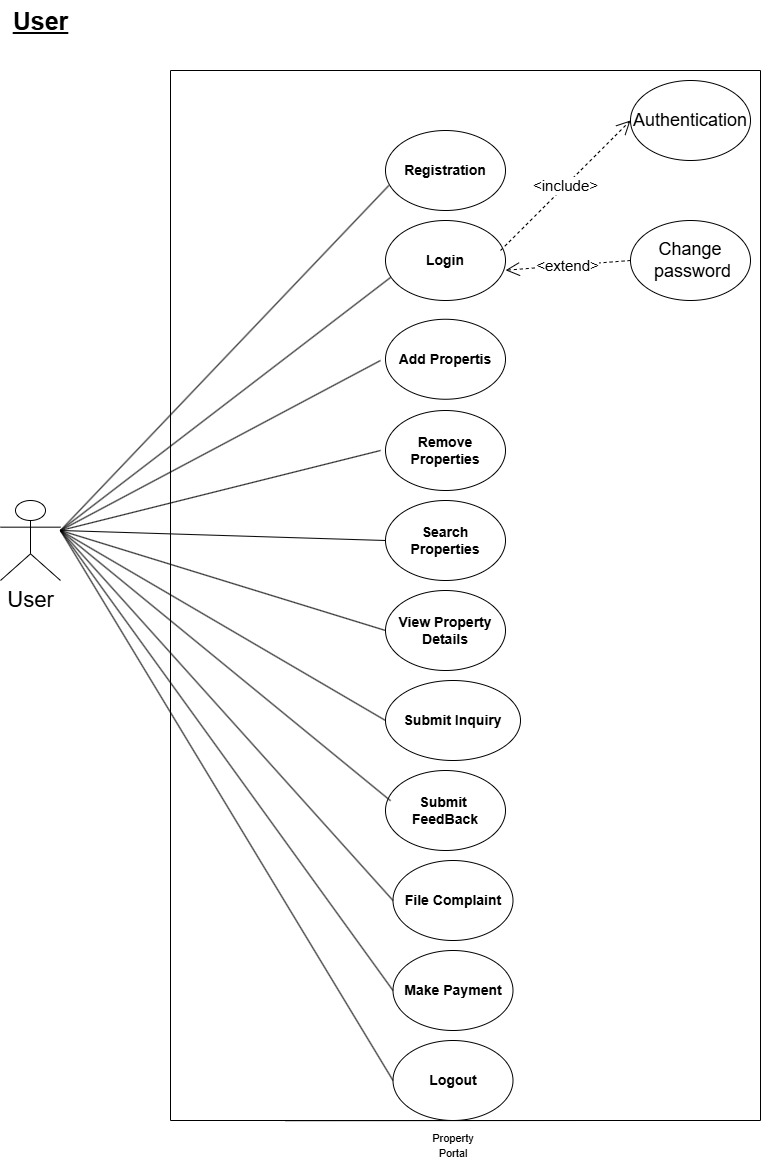

The diagram above was exported from draw.io. Its source (the exported page's mxGraphModel, read from the mxfile embedded in the PNG):
<mxGraphModel dx="1050" dy="1657" grid="1" gridSize="10" guides="1" tooltips="1" connect="1" arrows="1" fold="1" page="1" pageScale="1" pageWidth="850" pageHeight="1100" math="0" shadow="0">
  <root>
    <mxCell id="0" />
    <mxCell id="1" parent="0" />
    <mxCell id="fbQ43xG-_x7-qGQPtLvy-8" value="&lt;span style=&quot;font-size: 22px;&quot;&gt;User&lt;/span&gt;" style="shape=umlActor;verticalLabelPosition=bottom;verticalAlign=top;html=1;outlineConnect=0;" parent="1" vertex="1">
      <mxGeometry x="40" y="440" width="60" height="80" as="geometry" />
    </mxCell>
    <mxCell id="fbQ43xG-_x7-qGQPtLvy-21" value="&lt;font style=&quot;font-size: 14px;&quot;&gt;&lt;b&gt;Registration&lt;/b&gt;&lt;/font&gt;" style="ellipse;whiteSpace=wrap;html=1;" parent="1" vertex="1">
      <mxGeometry x="425" y="70" width="120" height="80" as="geometry" />
    </mxCell>
    <mxCell id="fbQ43xG-_x7-qGQPtLvy-22" value="&lt;b style=&quot;&quot;&gt;&lt;font style=&quot;font-size: 14px;&quot;&gt;Login&lt;/font&gt;&lt;/b&gt;" style="ellipse;whiteSpace=wrap;html=1;" parent="1" vertex="1">
      <mxGeometry x="425" y="160" width="120" height="80" as="geometry" />
    </mxCell>
    <mxCell id="fbQ43xG-_x7-qGQPtLvy-24" value="&lt;font style=&quot;font-size: 14px;&quot;&gt;&lt;b&gt;Add Propertis&lt;/b&gt;&lt;/font&gt;" style="ellipse;whiteSpace=wrap;html=1;" parent="1" vertex="1">
      <mxGeometry x="425" y="258.75" width="120" height="80" as="geometry" />
    </mxCell>
    <mxCell id="fbQ43xG-_x7-qGQPtLvy-25" value="&lt;font style=&quot;font-size: 14px;&quot;&gt;&lt;b style=&quot;&quot;&gt;Remove Properties&lt;/b&gt;&lt;/font&gt;" style="ellipse;whiteSpace=wrap;html=1;" parent="1" vertex="1">
      <mxGeometry x="425" y="350" width="120" height="80" as="geometry" />
    </mxCell>
    <mxCell id="fbQ43xG-_x7-qGQPtLvy-26" value="&lt;b style=&quot;&quot;&gt;&lt;font style=&quot;font-size: 14px;&quot;&gt;Search Properties&lt;/font&gt;&lt;/b&gt;" style="ellipse;whiteSpace=wrap;html=1;" parent="1" vertex="1">
      <mxGeometry x="425" y="440" width="120" height="80" as="geometry" />
    </mxCell>
    <mxCell id="fbQ43xG-_x7-qGQPtLvy-27" value="&lt;span style=&quot;font-size: 14px;&quot;&gt;&lt;b&gt;View Property&lt;/b&gt;&lt;/span&gt;&lt;div&gt;&lt;span style=&quot;font-size: 14px;&quot;&gt;&lt;b&gt;Details&lt;/b&gt;&lt;/span&gt;&lt;/div&gt;" style="ellipse;whiteSpace=wrap;html=1;" parent="1" vertex="1">
      <mxGeometry x="425" y="530" width="120" height="80" as="geometry" />
    </mxCell>
    <mxCell id="fbQ43xG-_x7-qGQPtLvy-28" value="&lt;b style=&quot;&quot;&gt;&lt;font style=&quot;font-size: 14px;&quot;&gt;Submit Inquiry&lt;/font&gt;&lt;/b&gt;" style="ellipse;whiteSpace=wrap;html=1;" parent="1" vertex="1">
      <mxGeometry x="425" y="620" width="135" height="80" as="geometry" />
    </mxCell>
    <mxCell id="fbQ43xG-_x7-qGQPtLvy-33" value="&lt;font style=&quot;font-size: 18px;&quot;&gt;Authentication&lt;/font&gt;" style="ellipse;whiteSpace=wrap;html=1;" parent="1" vertex="1">
      <mxGeometry x="670" y="20" width="120" height="80" as="geometry" />
    </mxCell>
    <mxCell id="fbQ43xG-_x7-qGQPtLvy-34" value="&lt;font style=&quot;font-size: 18px;&quot;&gt;Change&lt;br&gt;&amp;nbsp;password&lt;/font&gt;" style="ellipse;whiteSpace=wrap;html=1;" parent="1" vertex="1">
      <mxGeometry x="670" y="160" width="120" height="80" as="geometry" />
    </mxCell>
    <mxCell id="fbQ43xG-_x7-qGQPtLvy-64" value="&lt;span style=&quot;font-size: 25px;&quot;&gt;&lt;b&gt;&lt;u&gt;User&lt;/u&gt;&lt;/b&gt;&lt;/span&gt;" style="text;html=1;align=center;verticalAlign=middle;resizable=0;points=[];autosize=1;strokeColor=none;fillColor=none;" parent="1" vertex="1">
      <mxGeometry x="40" y="-60" width="80" height="40" as="geometry" />
    </mxCell>
    <mxCell id="RHnKVSO76Lg_Gj-s7-Sq-3" value="&lt;font style=&quot;font-size: 15px;&quot;&gt;&amp;lt;extend&amp;gt;&lt;/font&gt;" style="endArrow=open;endSize=12;dashed=1;html=1;rounded=0;exitX=0;exitY=0.5;exitDx=0;exitDy=0;entryX=0.223;entryY=0.558;entryDx=0;entryDy=0;entryPerimeter=0;" parent="1" source="fbQ43xG-_x7-qGQPtLvy-34" edge="1">
      <mxGeometry x="-0.0002" width="160" relative="1" as="geometry">
        <mxPoint x="440" y="280" as="sourcePoint" />
        <mxPoint x="545.0934599999996" y="209.74664000000007" as="targetPoint" />
        <mxPoint as="offset" />
      </mxGeometry>
    </mxCell>
    <mxCell id="RHnKVSO76Lg_Gj-s7-Sq-4" value="&lt;font style=&quot;font-size: 15px;&quot;&gt;&amp;lt;include&amp;gt;&lt;/font&gt;" style="endArrow=open;endSize=12;dashed=1;html=1;rounded=0;entryX=0;entryY=0.5;entryDx=0;entryDy=0;" parent="1" target="fbQ43xG-_x7-qGQPtLvy-33" edge="1">
      <mxGeometry x="0.0051" width="160" relative="1" as="geometry">
        <mxPoint x="540" y="190" as="sourcePoint" />
        <mxPoint x="650" y="230" as="targetPoint" />
        <mxPoint as="offset" />
        <Array as="points">
          <mxPoint x="540" y="190" />
        </Array>
      </mxGeometry>
    </mxCell>
    <mxCell id="hXTT1xrUogESws5HiQfk-1" value="&lt;b style=&quot;&quot;&gt;&lt;font style=&quot;font-size: 14px;&quot;&gt;Submit&amp;nbsp;&lt;/font&gt;&lt;/b&gt;&lt;div&gt;&lt;b style=&quot;&quot;&gt;&lt;font style=&quot;font-size: 14px;&quot;&gt;FeedBack&lt;/font&gt;&lt;/b&gt;&lt;/div&gt;" style="ellipse;whiteSpace=wrap;html=1;" parent="1" vertex="1">
      <mxGeometry x="425" y="710" width="120" height="80" as="geometry" />
    </mxCell>
    <mxCell id="hXTT1xrUogESws5HiQfk-3" value="" style="endArrow=none;html=1;rounded=0;exitX=0.971;exitY=1;exitDx=0;exitDy=0;exitPerimeter=0;" parent="1" edge="1">
      <mxGeometry width="50" height="50" relative="1" as="geometry">
        <mxPoint x="324.98499999999996" y="1060.20528" as="sourcePoint" />
        <mxPoint x="645.01" y="1060" as="targetPoint" />
      </mxGeometry>
    </mxCell>
    <mxCell id="hXTT1xrUogESws5HiQfk-4" value="&lt;font style=&quot;font-size: 11px;&quot;&gt;Property Portal&lt;/font&gt;" style="text;html=1;align=center;verticalAlign=middle;whiteSpace=wrap;rounded=0;strokeWidth=2;" parent="1" vertex="1">
      <mxGeometry x="458.75" y="1070" width="67.5" height="30" as="geometry" />
    </mxCell>
    <mxCell id="YKp6VRAldqm3yysiCw8r-2" value="" style="endArrow=none;html=1;rounded=0;entryX=0.028;entryY=0.687;entryDx=0;entryDy=0;entryPerimeter=0;" edge="1" parent="1" target="fbQ43xG-_x7-qGQPtLvy-21">
      <mxGeometry width="50" height="50" relative="1" as="geometry">
        <mxPoint x="100" y="470" as="sourcePoint" />
        <mxPoint x="420" y="130" as="targetPoint" />
      </mxGeometry>
    </mxCell>
    <mxCell id="YKp6VRAldqm3yysiCw8r-3" value="" style="endArrow=none;html=1;rounded=0;entryX=0.042;entryY=0.712;entryDx=0;entryDy=0;entryPerimeter=0;" edge="1" parent="1" target="fbQ43xG-_x7-qGQPtLvy-22">
      <mxGeometry width="50" height="50" relative="1" as="geometry">
        <mxPoint x="100" y="470" as="sourcePoint" />
        <mxPoint x="150" y="420" as="targetPoint" />
      </mxGeometry>
    </mxCell>
    <mxCell id="YKp6VRAldqm3yysiCw8r-4" value="" style="endArrow=none;html=1;rounded=0;" edge="1" parent="1">
      <mxGeometry width="50" height="50" relative="1" as="geometry">
        <mxPoint x="100" y="470" as="sourcePoint" />
        <mxPoint x="420" y="300" as="targetPoint" />
      </mxGeometry>
    </mxCell>
    <mxCell id="YKp6VRAldqm3yysiCw8r-5" value="" style="endArrow=none;html=1;rounded=0;" edge="1" parent="1">
      <mxGeometry width="50" height="50" relative="1" as="geometry">
        <mxPoint x="100" y="470" as="sourcePoint" />
        <mxPoint x="420" y="390" as="targetPoint" />
      </mxGeometry>
    </mxCell>
    <mxCell id="YKp6VRAldqm3yysiCw8r-6" value="&lt;b&gt;&lt;font style=&quot;font-size: 14px;&quot;&gt;File Complaint&lt;/font&gt;&lt;/b&gt;" style="ellipse;whiteSpace=wrap;html=1;" vertex="1" parent="1">
      <mxGeometry x="432.5" y="800" width="120" height="80" as="geometry" />
    </mxCell>
    <mxCell id="YKp6VRAldqm3yysiCw8r-9" value="&lt;b&gt;&lt;font style=&quot;font-size: 14px;&quot;&gt;Make Payment&lt;/font&gt;&lt;/b&gt;" style="ellipse;whiteSpace=wrap;html=1;" vertex="1" parent="1">
      <mxGeometry x="432.5" y="890" width="120" height="80" as="geometry" />
    </mxCell>
    <mxCell id="YKp6VRAldqm3yysiCw8r-10" value="&lt;b&gt;&lt;font style=&quot;font-size: 14px;&quot;&gt;Logout&lt;/font&gt;&lt;/b&gt;" style="ellipse;whiteSpace=wrap;html=1;" vertex="1" parent="1">
      <mxGeometry x="432.5" y="980" width="120" height="80" as="geometry" />
    </mxCell>
    <mxCell id="YKp6VRAldqm3yysiCw8r-15" value="" style="swimlane;startSize=0;" vertex="1" parent="1">
      <mxGeometry x="210" y="10" width="590" height="1050" as="geometry" />
    </mxCell>
    <mxCell id="YKp6VRAldqm3yysiCw8r-18" value="" style="endArrow=none;html=1;rounded=0;entryX=0;entryY=0.5;entryDx=0;entryDy=0;" edge="1" parent="1" target="fbQ43xG-_x7-qGQPtLvy-26">
      <mxGeometry width="50" height="50" relative="1" as="geometry">
        <mxPoint x="100" y="470" as="sourcePoint" />
        <mxPoint x="150" y="420" as="targetPoint" />
      </mxGeometry>
    </mxCell>
    <mxCell id="YKp6VRAldqm3yysiCw8r-19" value="" style="endArrow=none;html=1;rounded=0;entryX=0;entryY=0.5;entryDx=0;entryDy=0;" edge="1" parent="1" target="fbQ43xG-_x7-qGQPtLvy-27">
      <mxGeometry width="50" height="50" relative="1" as="geometry">
        <mxPoint x="100" y="470" as="sourcePoint" />
        <mxPoint x="150" y="420" as="targetPoint" />
      </mxGeometry>
    </mxCell>
    <mxCell id="YKp6VRAldqm3yysiCw8r-20" value="" style="endArrow=none;html=1;rounded=0;entryX=0;entryY=0.5;entryDx=0;entryDy=0;" edge="1" parent="1" target="fbQ43xG-_x7-qGQPtLvy-28">
      <mxGeometry width="50" height="50" relative="1" as="geometry">
        <mxPoint x="100" y="470" as="sourcePoint" />
        <mxPoint x="150" y="420" as="targetPoint" />
      </mxGeometry>
    </mxCell>
    <mxCell id="YKp6VRAldqm3yysiCw8r-21" value="" style="endArrow=none;html=1;rounded=0;entryX=0.042;entryY=0.378;entryDx=0;entryDy=0;entryPerimeter=0;" edge="1" parent="1" target="hXTT1xrUogESws5HiQfk-1">
      <mxGeometry width="50" height="50" relative="1" as="geometry">
        <mxPoint x="100" y="470" as="sourcePoint" />
        <mxPoint x="150" y="420" as="targetPoint" />
      </mxGeometry>
    </mxCell>
    <mxCell id="YKp6VRAldqm3yysiCw8r-22" value="" style="endArrow=none;html=1;rounded=0;entryX=0;entryY=0.5;entryDx=0;entryDy=0;" edge="1" parent="1" target="YKp6VRAldqm3yysiCw8r-6">
      <mxGeometry width="50" height="50" relative="1" as="geometry">
        <mxPoint x="100" y="470" as="sourcePoint" />
        <mxPoint x="150" y="420" as="targetPoint" />
      </mxGeometry>
    </mxCell>
    <mxCell id="YKp6VRAldqm3yysiCw8r-23" value="" style="endArrow=none;html=1;rounded=0;entryX=0;entryY=0.5;entryDx=0;entryDy=0;" edge="1" parent="1" target="YKp6VRAldqm3yysiCw8r-9">
      <mxGeometry width="50" height="50" relative="1" as="geometry">
        <mxPoint x="100" y="470" as="sourcePoint" />
        <mxPoint x="150" y="420" as="targetPoint" />
      </mxGeometry>
    </mxCell>
    <mxCell id="YKp6VRAldqm3yysiCw8r-24" value="" style="endArrow=none;html=1;rounded=0;entryX=0;entryY=0.5;entryDx=0;entryDy=0;" edge="1" parent="1" target="YKp6VRAldqm3yysiCw8r-10">
      <mxGeometry width="50" height="50" relative="1" as="geometry">
        <mxPoint x="100" y="470" as="sourcePoint" />
        <mxPoint x="150" y="420" as="targetPoint" />
      </mxGeometry>
    </mxCell>
  </root>
</mxGraphModel>